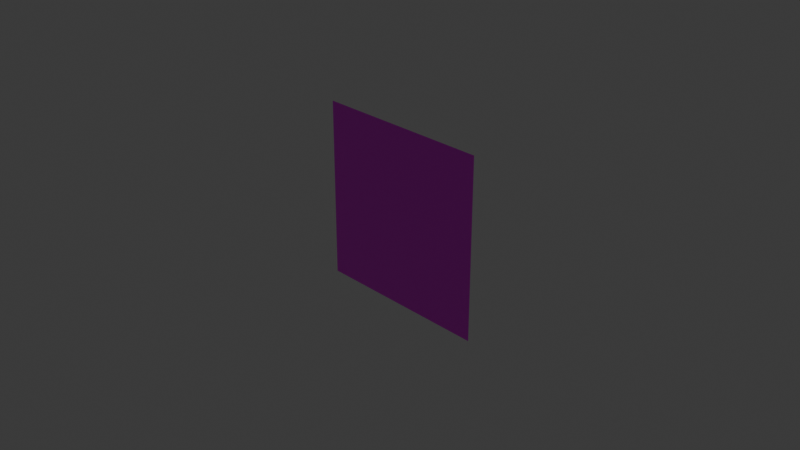 # Source: plane.blend  (saved by Blender 4.1.24; exported with 4.5.12 LTS)
import bpy
from mathutils import Matrix  # noqa: F401  (used for matrix-valued properties, if any)

bpy.ops.wm.read_factory_settings(use_empty=True)
scene = bpy.context.scene
scene.name = 'Scene'

# ---- collections
col_collection = bpy.data.collections.new('Collection'); scene.collection.children.link(col_collection)

# ---- images (referenced by path relative to the original .blend; pixels are not part of the script)
import os
ASSET_DIR = os.environ.get("B2B_ASSET_DIR", "")  # directory of the original .blend (textures are referenced by path, not embedded)
HERE = os.path.dirname(os.path.abspath(__file__))  # packed textures are extracted next to this script under _unpacked/

def load_image(name, relpath, width, height, colorspace="sRGB"):
    """Load a texture the original file referenced (path relative to the .blend, or extracted next to this script)."""
    p = next((c for c in (os.path.join(HERE, relpath), os.path.join(ASSET_DIR, relpath)) if relpath and os.path.exists(c)), "")
    if p:
        img = bpy.data.images.load(p, check_existing=True)
        img.name = name
    else:  # same state as the original file: an image datablock whose file is absent (Cycles renders it pink)
        img = bpy.data.images.new(name, width, height)
        img.source = "FILE"
        img.filepath = "//" + (relpath or name)
    img.colorspace_settings.name = colorspace
    return img
img_2x2_png = load_image('2x2.png', '2x2.png', 1024, 1024, 'sRGB')

# ---- materials (node trees are filled in below, after node groups)
mat_material_001 = bpy.data.materials.new('Material.001')
mat_material_001.use_transparent_shadow = False

# ---- material node trees
mat_material_001.use_nodes = True; mat_material_001.node_tree.nodes.clear()
_N = mat_material_001.node_tree.nodes; _L = mat_material_001.node_tree.links
n0 = _N.new('ShaderNodeBsdfPrincipled'); n0.name = 'Principled BSDF'; n0.location = (10, 300)
n1 = _N.new('ShaderNodeOutputMaterial'); n1.name = 'Material Output'; n1.location = (300, 300)
n2 = _N.new('ShaderNodeTexImage'); n2.name = 'Image Texture'; n2.location = (-271, 281)
n2.image = img_2x2_png
n2.interpolation = 'Closest'
_L.new(n0.outputs[0], n1.inputs[0])
_L.new(n2.outputs[0], n0.inputs[0])
n1.is_active_output = True

# ---- world
world_world = bpy.data.worlds.new('World'); scene.world = world_world
world_world.use_nodes = True; world_world.node_tree.nodes.clear()
_N = world_world.node_tree.nodes; _L = world_world.node_tree.links
n0 = _N.new('ShaderNodeOutputWorld'); n0.name = 'World Output'; n0.location = (300, 300)
n1 = _N.new('ShaderNodeBackground'); n1.name = 'Background'; n1.location = (10, 300)
n1.inputs[0].default_value = (0.05088, 0.05088, 0.05088, 1.0)
_L.new(n1.outputs[0], n0.inputs[0])
n0.is_active_output = True
world_world.color = (0.05088, 0.05088, 0.05088)
world_world.use_sun_shadow = False
world_world.sun_shadow_jitter_overblur = 0.0

# ---- cameras
cam_camera = bpy.data.cameras.new('Camera')
cam_camera.clip_end = 100.0
cam_camera.ortho_scale = 7.314

# ---- lights
light_light = bpy.data.lights.new('Light', 'POINT')
light_light.transmission_factor = 0.0
light_light.energy = 1000.0
light_light.shadow_soft_size = 0.1
light_light.shadow_maximum_resolution = 0.006
light_light.use_absolute_resolution = True

# ---- meshes
me_plane = bpy.data.meshes.new('Plane')
me_plane.from_pydata([(-1.0, -1.0, 0.0), (1.0, -1.0, 0.0), (-1.0, 1.0, 0.0), (1.0, 1.0, 0.0)], [], [(2, 1, 0), (2, 3, 1)])
_uv = me_plane.uv_layers.new(name='UVMap')
_uv.uv.foreach_set('vector', [9.995e-05, 0.0001001, 0.9999, 0.9999, 0.0001, 0.9999, 9.995e-05, 0.0001001, 0.9999, 9.999e-05, 0.9999, 0.9999])
me_plane.materials.append(mat_material_001)
me_plane.update()

# ---- objects
ob_light = bpy.data.objects.new('Light', light_light)
ob_camera = bpy.data.objects.new('Camera', cam_camera)
ob_plane = bpy.data.objects.new('Plane', me_plane)

# ---- transforms, parenting, visibility, modifiers, constraints
ob_light.location = (4.076, 1.005, 5.904)
ob_light.rotation_euler = (0.6503, 0.05522, 1.866)
ob_light.lock_rotations_4d = False
ob_light.empty_display_type = 'ARROWS'
ob_light.color = (0.0, 0.0, 0.0, 0.0)
ob_light.lineart.crease_threshold = 0.0
ob_camera.location = (7.359, -6.926, 4.958)
ob_camera.rotation_euler = (1.109, 0.0, 0.8149)
ob_camera.lock_rotations_4d = False
ob_camera.empty_display_type = 'ARROWS'
ob_camera.color = (0.0, 0.0, 0.0, 0.0)
ob_camera.display_type = 'WIRE'
ob_camera.lineart.crease_threshold = 0.0
ob_plane.location = (0.0, 0.0, 0.0)
ob_plane.rotation_euler = (-1.571, 0.0, 0.0)

# ---- collection membership
col_collection.objects.link(ob_light)
col_collection.objects.link(ob_camera)
col_collection.objects.link(ob_plane)

# ---- scene / render settings (as saved in the file)
scene.camera = ob_camera
scene.frame_start = 1; scene.frame_end = 250; scene.frame_set(1)
scene.render.engine = 'BLENDER_EEVEE_NEXT'
scene.cycles.sampling_pattern = 'TABULATED_SOBOL'
scene.eevee.ray_tracing_options.trace_max_roughness = 0.0
bpy.context.view_layer.update()
